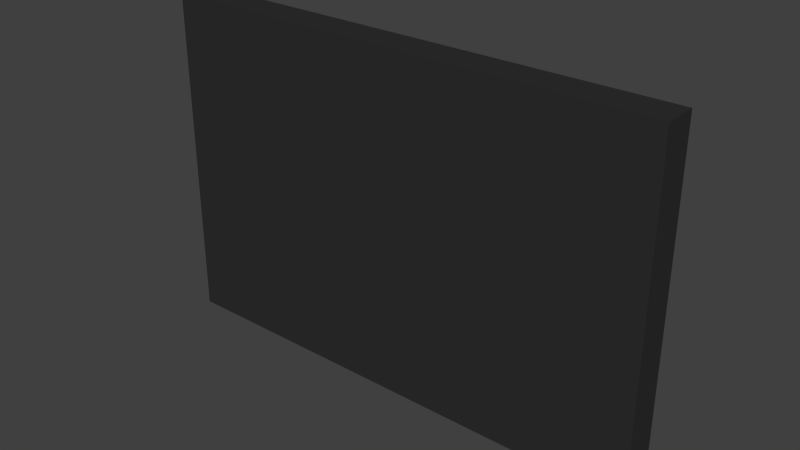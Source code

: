 # Source: station-poster-01_.blend  (saved by Blender 2.72.0; exported with 4.5.12 LTS)
import bpy
from mathutils import Matrix  # noqa: F401  (used for matrix-valued properties, if any)

bpy.ops.wm.read_factory_settings(use_empty=True)
scene = bpy.context.scene
scene.name = 'Scene'

# ---- collections
col_collection_1 = bpy.data.collections.new('Collection 1'); scene.collection.children.link(col_collection_1)

# ---- images (referenced by path relative to the original .blend; pixels are not part of the script)
import os
ASSET_DIR = os.environ.get("B2B_ASSET_DIR", "")  # directory of the original .blend (textures are referenced by path, not embedded)
HERE = os.path.dirname(os.path.abspath(__file__))  # packed textures are extracted next to this script under _unpacked/

def load_image(name, relpath, width, height, colorspace="sRGB"):
    """Load a texture the original file referenced (path relative to the .blend, or extracted next to this script)."""
    p = next((c for c in (os.path.join(HERE, relpath), os.path.join(ASSET_DIR, relpath)) if relpath and os.path.exists(c)), "")
    if p:
        img = bpy.data.images.load(p, check_existing=True)
        img.name = name
    else:  # same state as the original file: an image datablock whose file is absent (Cycles renders it pink)
        img = bpy.data.images.new(name, width, height)
        img.source = "FILE"
        img.filepath = "//" + (relpath or name)
    img.colorspace_settings.name = colorspace
    return img
img_over_png = load_image('over.png', 'over.png', 1024, 1024, 'sRGB')

# ---- materials (node trees are filled in below, after node groups)
mat_plakat = bpy.data.materials.new('Plakat')
mat_plakat.alpha_threshold = 0.0
mat_plakat.roughness = 0.5
mat_ep_02 = bpy.data.materials.new('EP-02')
mat_ep_02.alpha_threshold = 0.0
mat_ep_02.roughness = 0.5

# ---- material node trees
mat_plakat.use_nodes = True; mat_plakat.node_tree.nodes.clear()
_N = mat_plakat.node_tree.nodes; _L = mat_plakat.node_tree.links
n0 = _N.new('ShaderNodeOutputMaterial'); n0.name = 'Material Output'; n0.location = (300, 300)
n1 = _N.new('ShaderNodeBsdfDiffuse'); n1.name = 'Diffuse BSDF'; n1.location = (10, 300)
n1.inputs[0].default_value = (0.02956, 0.02956, 0.02956, 1.0)
_L.new(n1.outputs[0], n0.inputs[0])
n0.is_active_output = True
mat_ep_02.use_nodes = True; mat_ep_02.node_tree.nodes.clear()
_N = mat_ep_02.node_tree.nodes; _L = mat_ep_02.node_tree.links
n0 = _N.new('ShaderNodeOutputMaterial'); n0.name = 'Material Output'; n0.location = (300, 300)
n1 = _N.new('ShaderNodeBsdfDiffuse'); n1.name = 'Diffuse BSDF'; n1.location = (10, 300)
n2 = _N.new('ShaderNodeTexImage'); n2.name = 'Image Texture'; n2.location = (-180, 300)
n2.width = 140
n2.image = img_over_png
_L.new(n1.outputs[0], n0.inputs[0])
_L.new(n2.outputs[0], n1.inputs[0])
n0.is_active_output = True

# ---- world
world_world = bpy.data.worlds.new('World'); scene.world = world_world
world_world.color = (0.05088, 0.05088, 0.05088)
world_world.use_sun_shadow = False
world_world.sun_shadow_jitter_overblur = 0.0
world_world.cycles.sampling_method = 'MANUAL'
world_world.cycles.sample_map_resolution = 256

# ---- meshes
me_cube = bpy.data.meshes.new('Cube')
me_cube.from_pydata([(-1.0, -1.0, -1.0), (-1.0, 1.0, -1.0), (1.0, 1.0, -1.0), (1.0, -1.0, -1.0), (-1.0, -1.0, 1.0), (-1.0, 1.0, 1.0), (1.0, 1.0, 1.0), (1.0, -1.0, 1.0)], [], [(4, 5, 1, 0), (5, 6, 2, 1), (6, 7, 3, 2), (7, 4, 0, 3), (0, 1, 2, 3), (7, 6, 5, 4)])
me_cube.materials.append(mat_plakat)
me_cube.use_remesh_preserve_volume = False
me_cube.use_remesh_preserve_attributes = False
me_cube.use_mirror_vertex_groups = False
me_cube.update()
me_plane_003 = bpy.data.meshes.new('Plane.003')
me_plane_003.from_pydata([(-1.0, -1.0, 0.0), (1.0, -1.0, 0.0), (-1.0, 1.0, 0.0), (1.0, 1.0, 0.0)], [], [(0, 1, 3, 2)])
_uv = me_plane_003.uv_layers.new(name='UVMap')
_uv.uv.foreach_set('vector', [0.0001, 9.998e-05, 0.9999, 9.998e-05, 0.9999, 0.9999, 9.998e-05, 0.9999])
me_plane_003.materials.append(mat_ep_02)
me_plane_003.use_remesh_preserve_volume = False
me_plane_003.use_remesh_preserve_attributes = False
me_plane_003.use_mirror_vertex_groups = False
me_plane_003.update()

# ---- objects
ob_rahmen = bpy.data.objects.new('Rahmen', me_cube)
ob_bild = bpy.data.objects.new('Bild', me_plane_003)

# ---- transforms, parenting, visibility, modifiers, constraints
ob_rahmen.location = (0.0, 0.0, 0.0)
ob_rahmen.scale = (1.5, 0.1, 1.0)
ob_rahmen.lineart.crease_threshold = 0.0
ob_bild.location = (0.0, 0.101, 0.0)
ob_bild.rotation_euler = (1.571, 0.0, 3.142)
ob_bild.scale = (1.44, 0.96, 1.0)
ob_bild.lineart.crease_threshold = 0.0

# ---- collection membership
col_collection_1.objects.link(ob_rahmen)
col_collection_1.objects.link(ob_bild)

# ---- scene / render settings (as saved in the file)
scene.frame_start = 1; scene.frame_end = 250; scene.frame_set(1)
scene.render.engine = 'CYCLES'
scene.render.resolution_percentage = 80
scene.render.dither_intensity = 0.0
scene.cycles.use_denoising = False
scene.cycles.samples = 80
scene.cycles.sampling_pattern = 'TABULATED_SOBOL'
scene.cycles.light_sampling_threshold = 0.0
scene.cycles.use_adaptive_sampling = False
scene.cycles.use_light_tree = False
scene.cycles.blur_glossy = 0.0
scene.cycles.pixel_filter_type = 'GAUSSIAN'
scene.cycles.sample_clamp_indirect = 0.0
scene.view_settings.view_transform = 'Standard'
bpy.context.view_layer.update()

# ---- added for rendering (the .blend has no active camera and no usable light): camera, sun
cam_auto = bpy.data.cameras.new('AutoCamera')
cam_auto.lens = 50.0
cam_auto.sensor_width = 36.0
cam_auto.clip_end = 1000.0
ob_auto_camera = bpy.data.objects.new('AutoCamera', cam_auto)
scene.collection.objects.link(ob_auto_camera)
ob_auto_camera.location = (3.34112, -4.00885, 2.6729)
ob_auto_camera.rotation_euler = (1.09748, -7.21219e-08, 0.694738)
scene.camera = ob_auto_camera
light_auto_sun = bpy.data.lights.new('AutoSun', 'SUN')
light_auto_sun.energy = 3.0
light_auto_sun.angle = 0.0523599
ob_auto_sun = bpy.data.objects.new('AutoSun', light_auto_sun)
scene.collection.objects.link(ob_auto_sun)
ob_auto_sun.rotation_euler = (0.872665, 0.174533, 0.523599)
bpy.context.view_layer.update()
